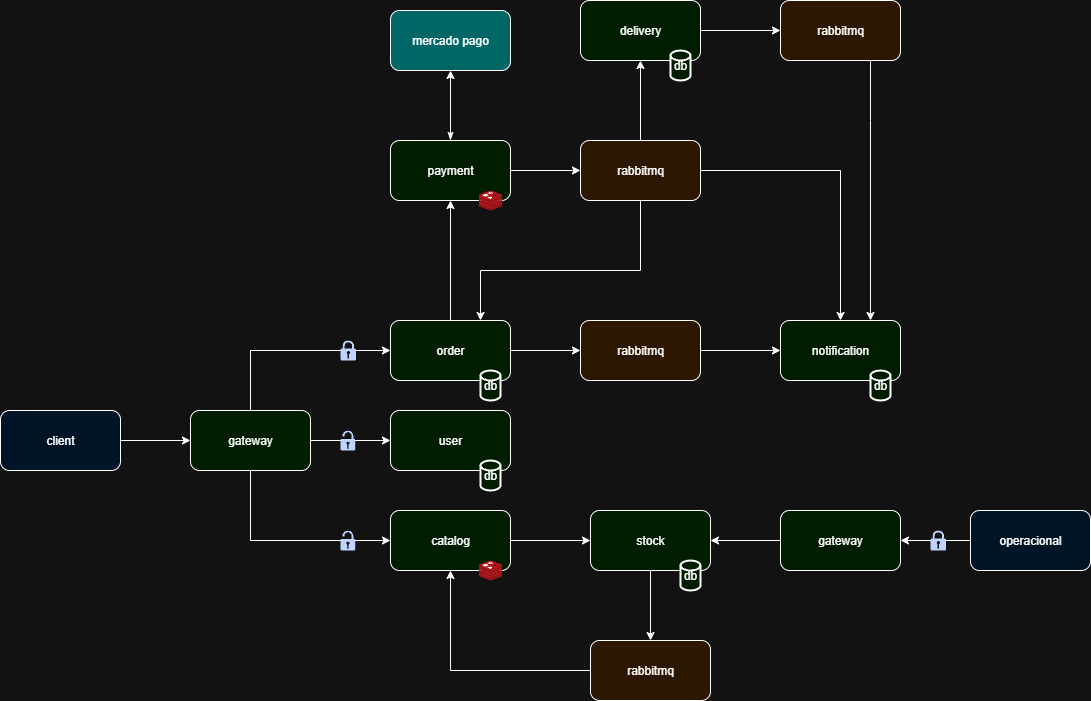

The diagram above was exported from draw.io. Its source (the exported page's mxGraphModel, read from the mxfile embedded in the PNG):
<mxGraphModel dx="2728" dy="2170" grid="1" gridSize="10" guides="1" tooltips="1" connect="1" arrows="1" fold="1" page="1" pageScale="1" pageWidth="827" pageHeight="1169" math="0" shadow="0">
  <root>
    <mxCell id="0" />
    <mxCell id="1" parent="0" />
    <mxCell id="YV_-gaJW1LaK4E1kaAX0-42" style="edgeStyle=orthogonalEdgeStyle;rounded=0;orthogonalLoop=1;jettySize=auto;html=1;entryX=0;entryY=0.5;entryDx=0;entryDy=0;" parent="1" source="YV_-gaJW1LaK4E1kaAX0-1" target="YV_-gaJW1LaK4E1kaAX0-40" edge="1">
      <mxGeometry relative="1" as="geometry" />
    </mxCell>
    <mxCell id="YV_-gaJW1LaK4E1kaAX0-1" value="client" style="rounded=1;whiteSpace=wrap;html=1;fillColor=light-dark(#FFFFFF,#001428);" parent="1" vertex="1">
      <mxGeometry x="-310" y="300" width="120" height="60" as="geometry" />
    </mxCell>
    <mxCell id="YV_-gaJW1LaK4E1kaAX0-3" value="user" style="whiteSpace=wrap;html=1;rounded=1;fillColor=light-dark(#FFFFFF,#001D00);" parent="1" vertex="1">
      <mxGeometry x="80" y="300" width="120" height="60" as="geometry" />
    </mxCell>
    <mxCell id="YV_-gaJW1LaK4E1kaAX0-10" value="" style="edgeStyle=orthogonalEdgeStyle;rounded=0;orthogonalLoop=1;jettySize=auto;html=1;" parent="1" source="YV_-gaJW1LaK4E1kaAX0-5" target="YV_-gaJW1LaK4E1kaAX0-9" edge="1">
      <mxGeometry relative="1" as="geometry" />
    </mxCell>
    <mxCell id="YV_-gaJW1LaK4E1kaAX0-15" value="" style="edgeStyle=orthogonalEdgeStyle;rounded=0;orthogonalLoop=1;jettySize=auto;html=1;" parent="1" source="YV_-gaJW1LaK4E1kaAX0-5" target="YV_-gaJW1LaK4E1kaAX0-14" edge="1">
      <mxGeometry relative="1" as="geometry" />
    </mxCell>
    <mxCell id="YV_-gaJW1LaK4E1kaAX0-5" value="order" style="whiteSpace=wrap;html=1;rounded=1;fillColor=light-dark(#FFFFFF,#001D00);" parent="1" vertex="1">
      <mxGeometry x="80" y="210" width="120" height="60" as="geometry" />
    </mxCell>
    <mxCell id="_9nIvHWMik7N9v1bmyzR-2" value="" style="edgeStyle=orthogonalEdgeStyle;rounded=0;orthogonalLoop=1;jettySize=auto;html=1;" edge="1" parent="1" source="YV_-gaJW1LaK4E1kaAX0-7" target="_9nIvHWMik7N9v1bmyzR-1">
      <mxGeometry relative="1" as="geometry" />
    </mxCell>
    <mxCell id="YV_-gaJW1LaK4E1kaAX0-7" value="catalog" style="whiteSpace=wrap;html=1;rounded=1;fillColor=light-dark(#FFFFFF,#001D00);" parent="1" vertex="1">
      <mxGeometry x="80" y="400" width="120" height="60" as="geometry" />
    </mxCell>
    <mxCell id="YV_-gaJW1LaK4E1kaAX0-25" value="" style="edgeStyle=orthogonalEdgeStyle;rounded=0;orthogonalLoop=1;jettySize=auto;html=1;" parent="1" source="YV_-gaJW1LaK4E1kaAX0-9" target="YV_-gaJW1LaK4E1kaAX0-24" edge="1">
      <mxGeometry relative="1" as="geometry" />
    </mxCell>
    <mxCell id="YV_-gaJW1LaK4E1kaAX0-48" value="" style="edgeStyle=orthogonalEdgeStyle;rounded=0;orthogonalLoop=1;jettySize=auto;html=1;startArrow=classicThin;startFill=1;endArrow=classic;endFill=1;" parent="1" source="YV_-gaJW1LaK4E1kaAX0-9" target="YV_-gaJW1LaK4E1kaAX0-47" edge="1">
      <mxGeometry relative="1" as="geometry" />
    </mxCell>
    <mxCell id="YV_-gaJW1LaK4E1kaAX0-9" value="payment" style="whiteSpace=wrap;html=1;rounded=1;fillColor=light-dark(#FFFFFF,#001D00);" parent="1" vertex="1">
      <mxGeometry x="80" y="30" width="120" height="60" as="geometry" />
    </mxCell>
    <mxCell id="YV_-gaJW1LaK4E1kaAX0-18" value="" style="edgeStyle=orthogonalEdgeStyle;rounded=0;orthogonalLoop=1;jettySize=auto;html=1;" parent="1" source="YV_-gaJW1LaK4E1kaAX0-14" target="YV_-gaJW1LaK4E1kaAX0-17" edge="1">
      <mxGeometry relative="1" as="geometry" />
    </mxCell>
    <mxCell id="YV_-gaJW1LaK4E1kaAX0-14" value="rabbitmq" style="rounded=1;whiteSpace=wrap;html=1;fillColor=light-dark(#FFFFFF,#2D1700);" parent="1" vertex="1">
      <mxGeometry x="270" y="210" width="120" height="60" as="geometry" />
    </mxCell>
    <mxCell id="YV_-gaJW1LaK4E1kaAX0-17" value="notification" style="whiteSpace=wrap;html=1;rounded=1;fillColor=light-dark(#FFFFFF,#001D00);" parent="1" vertex="1">
      <mxGeometry x="470" y="210" width="120" height="60" as="geometry" />
    </mxCell>
    <mxCell id="YV_-gaJW1LaK4E1kaAX0-26" style="edgeStyle=orthogonalEdgeStyle;rounded=0;orthogonalLoop=1;jettySize=auto;html=1;entryX=0.5;entryY=0;entryDx=0;entryDy=0;" parent="1" source="YV_-gaJW1LaK4E1kaAX0-24" target="YV_-gaJW1LaK4E1kaAX0-17" edge="1">
      <mxGeometry relative="1" as="geometry" />
    </mxCell>
    <mxCell id="YV_-gaJW1LaK4E1kaAX0-28" value="" style="edgeStyle=orthogonalEdgeStyle;rounded=0;orthogonalLoop=1;jettySize=auto;html=1;" parent="1" source="YV_-gaJW1LaK4E1kaAX0-24" target="YV_-gaJW1LaK4E1kaAX0-27" edge="1">
      <mxGeometry relative="1" as="geometry" />
    </mxCell>
    <mxCell id="YV_-gaJW1LaK4E1kaAX0-45" style="edgeStyle=orthogonalEdgeStyle;rounded=0;orthogonalLoop=1;jettySize=auto;html=1;entryX=0.75;entryY=0;entryDx=0;entryDy=0;" parent="1" source="YV_-gaJW1LaK4E1kaAX0-24" target="YV_-gaJW1LaK4E1kaAX0-5" edge="1">
      <mxGeometry relative="1" as="geometry">
        <Array as="points">
          <mxPoint x="330" y="160" />
          <mxPoint x="170" y="160" />
        </Array>
      </mxGeometry>
    </mxCell>
    <mxCell id="YV_-gaJW1LaK4E1kaAX0-24" value="rabbitmq" style="whiteSpace=wrap;html=1;rounded=1;fillColor=light-dark(#FFFFFF,#2D1700);" parent="1" vertex="1">
      <mxGeometry x="270" y="30" width="120" height="60" as="geometry" />
    </mxCell>
    <mxCell id="YV_-gaJW1LaK4E1kaAX0-31" value="" style="edgeStyle=orthogonalEdgeStyle;rounded=0;orthogonalLoop=1;jettySize=auto;html=1;" parent="1" source="YV_-gaJW1LaK4E1kaAX0-27" target="YV_-gaJW1LaK4E1kaAX0-30" edge="1">
      <mxGeometry relative="1" as="geometry" />
    </mxCell>
    <mxCell id="YV_-gaJW1LaK4E1kaAX0-27" value="delivery" style="whiteSpace=wrap;html=1;rounded=1;fillColor=light-dark(#FFFFFF,#001D00);" parent="1" vertex="1">
      <mxGeometry x="270" y="-110" width="120" height="60" as="geometry" />
    </mxCell>
    <mxCell id="YV_-gaJW1LaK4E1kaAX0-32" style="edgeStyle=orthogonalEdgeStyle;rounded=0;orthogonalLoop=1;jettySize=auto;html=1;entryX=0.75;entryY=0;entryDx=0;entryDy=0;" parent="1" source="YV_-gaJW1LaK4E1kaAX0-30" target="YV_-gaJW1LaK4E1kaAX0-17" edge="1">
      <mxGeometry relative="1" as="geometry">
        <Array as="points">
          <mxPoint x="560" y="10" />
          <mxPoint x="560" y="10" />
        </Array>
      </mxGeometry>
    </mxCell>
    <mxCell id="YV_-gaJW1LaK4E1kaAX0-30" value="rabbitmq" style="whiteSpace=wrap;html=1;rounded=1;fillColor=light-dark(#FFFFFF,#2D1700);" parent="1" vertex="1">
      <mxGeometry x="470" y="-110" width="120" height="60" as="geometry" />
    </mxCell>
    <mxCell id="YV_-gaJW1LaK4E1kaAX0-36" value="db" style="strokeWidth=2;html=1;shape=mxgraph.flowchart.database;whiteSpace=wrap;fillColor=light-dark(#FFFFFF,#001D00);" parent="1" vertex="1">
      <mxGeometry x="170" y="260" width="20" height="30" as="geometry" />
    </mxCell>
    <mxCell id="YV_-gaJW1LaK4E1kaAX0-39" value="db" style="strokeWidth=2;html=1;shape=mxgraph.flowchart.database;whiteSpace=wrap;fillColor=light-dark(#FFFFFF,#001D00);" parent="1" vertex="1">
      <mxGeometry x="360" y="-60" width="20" height="30" as="geometry" />
    </mxCell>
    <mxCell id="YV_-gaJW1LaK4E1kaAX0-41" style="edgeStyle=orthogonalEdgeStyle;rounded=0;orthogonalLoop=1;jettySize=auto;html=1;" parent="1" source="YV_-gaJW1LaK4E1kaAX0-40" target="YV_-gaJW1LaK4E1kaAX0-3" edge="1">
      <mxGeometry relative="1" as="geometry" />
    </mxCell>
    <mxCell id="YV_-gaJW1LaK4E1kaAX0-43" style="edgeStyle=orthogonalEdgeStyle;rounded=0;orthogonalLoop=1;jettySize=auto;html=1;entryX=0;entryY=0.5;entryDx=0;entryDy=0;" parent="1" source="YV_-gaJW1LaK4E1kaAX0-40" target="YV_-gaJW1LaK4E1kaAX0-7" edge="1">
      <mxGeometry relative="1" as="geometry">
        <Array as="points">
          <mxPoint x="-60" y="430" />
        </Array>
      </mxGeometry>
    </mxCell>
    <mxCell id="YV_-gaJW1LaK4E1kaAX0-44" style="edgeStyle=orthogonalEdgeStyle;rounded=0;orthogonalLoop=1;jettySize=auto;html=1;entryX=0;entryY=0.5;entryDx=0;entryDy=0;" parent="1" source="YV_-gaJW1LaK4E1kaAX0-40" target="YV_-gaJW1LaK4E1kaAX0-5" edge="1">
      <mxGeometry relative="1" as="geometry">
        <Array as="points">
          <mxPoint x="-60" y="240" />
        </Array>
      </mxGeometry>
    </mxCell>
    <mxCell id="YV_-gaJW1LaK4E1kaAX0-40" value="gateway" style="whiteSpace=wrap;html=1;rounded=1;fillColor=light-dark(#FFFFFF,#001D00);" parent="1" vertex="1">
      <mxGeometry x="-120" y="300" width="120" height="60" as="geometry" />
    </mxCell>
    <mxCell id="YV_-gaJW1LaK4E1kaAX0-47" value="mercado pago" style="whiteSpace=wrap;html=1;fillColor=light-dark(#FFFFFF,#006666);rounded=1;" parent="1" vertex="1">
      <mxGeometry x="80" y="-100" width="120" height="60" as="geometry" />
    </mxCell>
    <mxCell id="YV_-gaJW1LaK4E1kaAX0-49" value="" style="image;sketch=0;aspect=fixed;html=1;points=[];align=center;fontSize=12;image=img/lib/mscae/Cache_Redis_Product.svg;" parent="1" vertex="1">
      <mxGeometry x="168.1" y="80" width="23.81" height="20" as="geometry" />
    </mxCell>
    <mxCell id="YV_-gaJW1LaK4E1kaAX0-51" value="db" style="strokeWidth=2;html=1;shape=mxgraph.flowchart.database;whiteSpace=wrap;fillColor=light-dark(#FFFFFF,#001D00);" parent="1" vertex="1">
      <mxGeometry x="560" y="260" width="20" height="30" as="geometry" />
    </mxCell>
    <mxCell id="YV_-gaJW1LaK4E1kaAX0-55" value="" style="sketch=0;aspect=fixed;pointerEvents=1;shadow=0;dashed=0;html=1;strokeColor=none;labelPosition=center;verticalLabelPosition=bottom;verticalAlign=top;align=center;fillColor=#00188D;shape=mxgraph.mscae.enterprise.lock_unlocked" parent="1" vertex="1">
      <mxGeometry x="30" y="420" width="14.8" height="20" as="geometry" />
    </mxCell>
    <mxCell id="YV_-gaJW1LaK4E1kaAX0-57" value="" style="sketch=0;aspect=fixed;pointerEvents=1;shadow=0;dashed=0;html=1;strokeColor=none;labelPosition=center;verticalLabelPosition=bottom;verticalAlign=top;align=center;fillColor=#00188D;shape=mxgraph.mscae.enterprise.lock_unlocked" parent="1" vertex="1">
      <mxGeometry x="30" y="320" width="14.8" height="20" as="geometry" />
    </mxCell>
    <mxCell id="YV_-gaJW1LaK4E1kaAX0-59" value="" style="sketch=0;aspect=fixed;pointerEvents=1;shadow=0;dashed=0;html=1;strokeColor=none;labelPosition=center;verticalLabelPosition=bottom;verticalAlign=top;align=center;fillColor=#00188D;shape=mxgraph.mscae.enterprise.lock" parent="1" vertex="1">
      <mxGeometry x="30" y="230" width="15.6" height="20" as="geometry" />
    </mxCell>
    <mxCell id="YV_-gaJW1LaK4E1kaAX0-35" value="db" style="strokeWidth=2;html=1;shape=mxgraph.flowchart.database;whiteSpace=wrap;fillColor=light-dark(#FFFFFF,#001D00);" parent="1" vertex="1">
      <mxGeometry x="170" y="350" width="20" height="30" as="geometry" />
    </mxCell>
    <mxCell id="_9nIvHWMik7N9v1bmyzR-4" value="" style="edgeStyle=orthogonalEdgeStyle;rounded=0;orthogonalLoop=1;jettySize=auto;html=1;" edge="1" parent="1" source="_9nIvHWMik7N9v1bmyzR-1" target="_9nIvHWMik7N9v1bmyzR-3">
      <mxGeometry relative="1" as="geometry" />
    </mxCell>
    <mxCell id="_9nIvHWMik7N9v1bmyzR-1" value="stock" style="whiteSpace=wrap;html=1;fillColor=light-dark(#FFFFFF,#001D00);rounded=1;" vertex="1" parent="1">
      <mxGeometry x="280" y="400" width="120" height="60" as="geometry" />
    </mxCell>
    <mxCell id="YV_-gaJW1LaK4E1kaAX0-37" value="db" style="strokeWidth=2;html=1;shape=mxgraph.flowchart.database;whiteSpace=wrap;fillColor=light-dark(#FFFFFF,#001D00);" parent="1" vertex="1">
      <mxGeometry x="370" y="450" width="20" height="30" as="geometry" />
    </mxCell>
    <mxCell id="_9nIvHWMik7N9v1bmyzR-5" style="edgeStyle=orthogonalEdgeStyle;rounded=0;orthogonalLoop=1;jettySize=auto;html=1;entryX=0.5;entryY=1;entryDx=0;entryDy=0;" edge="1" parent="1" source="_9nIvHWMik7N9v1bmyzR-3" target="YV_-gaJW1LaK4E1kaAX0-7">
      <mxGeometry relative="1" as="geometry" />
    </mxCell>
    <mxCell id="_9nIvHWMik7N9v1bmyzR-3" value="rabbitmq" style="rounded=1;whiteSpace=wrap;html=1;fillColor=light-dark(#FFFFFF,#2D1700);" vertex="1" parent="1">
      <mxGeometry x="280" y="530" width="120" height="60" as="geometry" />
    </mxCell>
    <mxCell id="_9nIvHWMik7N9v1bmyzR-6" value="" style="image;sketch=0;aspect=fixed;html=1;points=[];align=center;fontSize=12;image=img/lib/mscae/Cache_Redis_Product.svg;" vertex="1" parent="1">
      <mxGeometry x="168.1" y="450" width="23.81" height="20" as="geometry" />
    </mxCell>
    <mxCell id="_9nIvHWMik7N9v1bmyzR-15" style="edgeStyle=orthogonalEdgeStyle;rounded=0;orthogonalLoop=1;jettySize=auto;html=1;entryX=1;entryY=0.5;entryDx=0;entryDy=0;" edge="1" parent="1" source="_9nIvHWMik7N9v1bmyzR-7" target="_9nIvHWMik7N9v1bmyzR-13">
      <mxGeometry relative="1" as="geometry" />
    </mxCell>
    <mxCell id="_9nIvHWMik7N9v1bmyzR-7" value="operacional" style="rounded=1;whiteSpace=wrap;html=1;fillColor=light-dark(#FFFFFF,#001428);" vertex="1" parent="1">
      <mxGeometry x="660" y="400" width="120" height="60" as="geometry" />
    </mxCell>
    <mxCell id="_9nIvHWMik7N9v1bmyzR-14" style="edgeStyle=orthogonalEdgeStyle;rounded=0;orthogonalLoop=1;jettySize=auto;html=1;entryX=1;entryY=0.5;entryDx=0;entryDy=0;" edge="1" parent="1" source="_9nIvHWMik7N9v1bmyzR-13" target="_9nIvHWMik7N9v1bmyzR-1">
      <mxGeometry relative="1" as="geometry" />
    </mxCell>
    <mxCell id="_9nIvHWMik7N9v1bmyzR-13" value="gateway" style="whiteSpace=wrap;html=1;rounded=1;fillColor=light-dark(#FFFFFF,#001D00);" vertex="1" parent="1">
      <mxGeometry x="470" y="400" width="120" height="60" as="geometry" />
    </mxCell>
    <mxCell id="_9nIvHWMik7N9v1bmyzR-16" value="" style="sketch=0;aspect=fixed;pointerEvents=1;shadow=0;dashed=0;html=1;strokeColor=none;labelPosition=center;verticalLabelPosition=bottom;verticalAlign=top;align=center;fillColor=#00188D;shape=mxgraph.mscae.enterprise.lock" vertex="1" parent="1">
      <mxGeometry x="620" y="420" width="15.6" height="20" as="geometry" />
    </mxCell>
  </root>
</mxGraphModel>